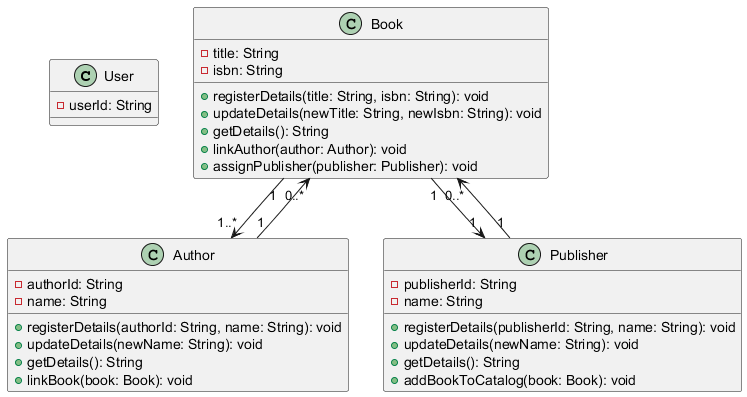

The diagram above was rendered by PlantUML. Its source (embedded in the PNG):
@startuml
class User {
  - userId: String
}

class Book {
  - title: String
  - isbn: String
  + registerDetails(title: String, isbn: String): void
  + updateDetails(newTitle: String, newIsbn: String): void
  + getDetails(): String
  + linkAuthor(author: Author): void
  + assignPublisher(publisher: Publisher): void
}

class Author {
  - authorId: String
  - name: String
  + registerDetails(authorId: String, name: String): void
  + updateDetails(newName: String): void
  + getDetails(): String
  + linkBook(book: Book): void
}

class Publisher {
  - publisherId: String
  - name: String
  + registerDetails(publisherId: String, name: String): void
  + updateDetails(newName: String): void
  + getDetails(): String
  + addBookToCatalog(book: Book): void
}

Book "1" --> "1..*" Author
Author "1" --> "0..*" Book

Book "1" --> "1" Publisher
Publisher "1" --> "0..*" Book
@enduml